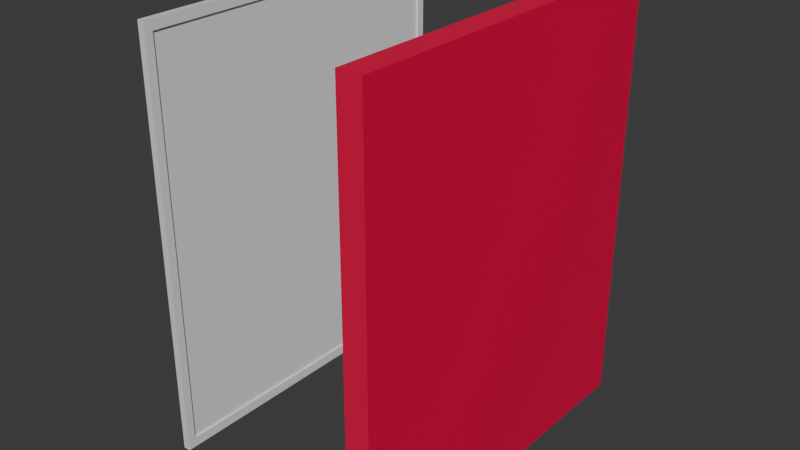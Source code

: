 # Source: schilderij_01.blend  (saved by Blender 5.1.29; exported with 4.5.12 LTS)
import bpy
from mathutils import Matrix  # noqa: F401  (used for matrix-valued properties, if any)

bpy.ops.wm.read_factory_settings(use_empty=True)
scene = bpy.context.scene
scene.name = 'Scene'

# ---- collections
col_collection = bpy.data.collections.new('Collection'); scene.collection.children.link(col_collection)

# ---- materials (node trees are filled in below, after node groups)
mat_frame = bpy.data.materials.new('Frame')
mat_afbeelding = bpy.data.materials.new('Afbeelding')
mat_glas = bpy.data.materials.new('Glas')

# ---- material node trees
mat_frame.use_nodes = True; mat_frame.node_tree.nodes.clear()
_N = mat_frame.node_tree.nodes; _L = mat_frame.node_tree.links
n0 = _N.new('ShaderNodeBsdfPrincipled'); n0.name = 'Principled BSDF'; n0.location = (-200, 100)
n0.inputs[0].default_value = (0.8, 0.0, 0.06177, 1.0)
n1 = _N.new('ShaderNodeOutputMaterial'); n1.name = 'Material Output'; n1.location = (200, 100)
_L.new(n0.outputs[0], n1.inputs[0])
n1.is_active_output = True
mat_afbeelding.use_nodes = True; mat_afbeelding.node_tree.nodes.clear()
_N = mat_afbeelding.node_tree.nodes; _L = mat_afbeelding.node_tree.links
n0 = _N.new('ShaderNodeBsdfPrincipled'); n0.name = 'Principled BSDF'; n0.location = (-200, 100)
n1 = _N.new('ShaderNodeOutputMaterial'); n1.name = 'Material Output'; n1.location = (200, 100)
_L.new(n0.outputs[0], n1.inputs[0])
n1.is_active_output = True
mat_glas.use_nodes = True; mat_glas.node_tree.nodes.clear()
_N = mat_glas.node_tree.nodes; _L = mat_glas.node_tree.links
n0 = _N.new('ShaderNodeBsdfPrincipled'); n0.name = 'Principled BSDF'; n0.location = (-200, 100)
n1 = _N.new('ShaderNodeOutputMaterial'); n1.name = 'Material Output'; n1.location = (200, 100)
_L.new(n0.outputs[0], n1.inputs[0])
n1.is_active_output = True

# ---- world
world_world = bpy.data.worlds.new('World'); scene.world = world_world
world_world.use_nodes = True; world_world.node_tree.nodes.clear()
_N = world_world.node_tree.nodes; _L = world_world.node_tree.links
n0 = _N.new('ShaderNodeOutputWorld'); n0.name = 'World Output'; n0.location = (200, 100)
n1 = _N.new('ShaderNodeBackground'); n1.name = 'Background'; n1.location = (-200, 100)
n1.inputs[0].default_value = (0.05088, 0.05088, 0.05088, 1.0)
_L.new(n1.outputs[0], n0.inputs[0])
n0.is_active_output = True
world_world.color = (0.05088, 0.05088, 0.05088)
world_world.sun_shadow_jitter_overblur = 0.0

# ---- meshes
me_cube_001 = bpy.data.meshes.new('Cube.001')
me_cube_001.from_pydata([(-1.159, -0.9413, -0.9413), (-1.159, -0.9413, 0.9413), (-1.159, 0.9413, -0.9413), (-1.159, 0.9413, 0.9413), (0.1596, -1.0, -1.0), (0.1596, -1.0, 1.0), (0.1596, 1.0, -1.0), (0.1596, 1.0, 1.0), (-1.159, 1.0, -1.0), (-1.159, -1.0, -1.0), (-1.159, -1.0, 1.0), (-1.159, 1.0, 1.0), (-0.3075, 0.9311, -0.9501), (-0.3075, -0.9514, -0.9501), (-0.3075, -0.9514, 0.9324), (-0.3075, 0.9311, 0.9324)], [], [(1, 3, 15, 14), (8, 11, 7, 6), (6, 7, 5, 4), (4, 5, 10, 9), (8, 6, 4, 9), (7, 11, 10, 5), (0, 2, 8, 9), (1, 0, 9, 10), (3, 1, 10, 11), (2, 3, 11, 8), (13, 14, 15, 12), (2, 0, 13, 12), (3, 2, 12, 15), (0, 1, 14, 13)])
me_cube_001.polygons.foreach_set('material_index', [0, 0, 0, 0, 0, 0, 0, 0, 0, 0, 1, 0, 0, 0])
_uv = me_cube_001.uv_layers.new(name='UVMap')
_uv.uv.foreach_set('vector', [0.2665, 0.02951, 0.2665, 0.9706, 0.692, 0.9655, 0.692, 0.02442, 0.2665, 0.0, 0.2665, 0.9999, 0.9256, 0.9999, 0.9256, 0.0, 1.0, 0.0, 1.0, 0.9999, 0.0, 0.9999, 0.0, 0.0, 0.9256, 0.0, 0.9256, 0.9999, 0.2665, 0.9999, 0.2665, 0.0, 0.2665, 1.0, 0.9256, 1.0, 0.9256, 0.0001409, 0.2665, 0.0001409, 0.9256, 1.0, 0.2665, 1.0, 0.2665, 0.0001409, 0.9256, 0.0001409, 0.02937, 0.02937, 0.9706, 0.02937, 1.0, 0.0, 0.0, 0.0, 0.02937, 0.9705, 0.02937, 0.02937, 0.0, 0.0, 0.0, 0.9999, 0.9706, 0.9705, 0.02937, 0.9705, 0.0, 0.9999, 1.0, 0.9999, 0.9706, 0.02937, 0.9706, 0.9705, 1.0, 0.9999, 1.0, 0.0, 0.02428, 0.02493, 0.02428, 0.9661, 0.9655, 0.9661, 0.9655, 0.02493, 0.2665, 0.9706, 0.2665, 0.02951, 0.692, 0.02442, 0.692, 0.9655, 0.2665, 0.9705, 0.2665, 0.02937, 0.692, 0.02493, 0.692, 0.9661, 0.2665, 0.02937, 0.2665, 0.9705, 0.692, 0.9661, 0.692, 0.02493])
me_cube_001.materials.append(mat_frame)
me_cube_001.materials.append(mat_afbeelding)
me_cube_001.update()
me_cube_002 = bpy.data.meshes.new('Cube.002')
me_cube_002.from_pydata([(-1.0, -0.9413, -0.9413), (-1.0, -0.9413, 0.9413), (-1.0, 0.9413, -0.9413), (-1.0, 0.9413, 0.9413), (0.1596, -0.9531, -0.9531), (0.1596, -0.9531, 0.9531), (0.1596, 0.9531, -0.9531), (0.1596, 0.9531, 0.9531), (-1.0, 1.0, -1.0), (-1.0, -1.0, -1.0), (-1.0, -1.0, 1.0), (-1.0, 1.0, 1.0), (-0.7367, 0.9311, -0.9501), (-0.7367, -0.9514, -0.9501), (-0.7367, -0.9514, 0.9324), (-0.7367, 0.9311, 0.9324), (0.1596, 1.0, 1.0), (0.1596, 1.0, -1.0), (0.1596, -1.0, -1.0), (0.1596, -1.0, 1.0), (-0.171, 0.9531, 0.9531), (-0.171, 0.9531, -0.9531), (-0.171, -0.9531, -0.9531), (-0.171, -0.9531, 0.9531)], [], [(1, 3, 15, 14), (8, 11, 16, 17), (5, 4, 22, 23), (18, 19, 10, 9), (8, 17, 18, 9), (16, 11, 10, 19), (0, 2, 8, 9), (1, 0, 9, 10), (3, 1, 10, 11), (2, 3, 11, 8), (13, 14, 15, 12), (2, 0, 13, 12), (3, 2, 12, 15), (0, 1, 14, 13), (7, 6, 17, 16), (6, 4, 18, 17), (5, 7, 16, 19), (4, 5, 19, 18), (21, 20, 23, 22), (4, 6, 21, 22), (7, 5, 23, 20), (6, 7, 20, 21)])
_uv = me_cube_002.uv_layers.new(name='UVMap')
_uv.uv.foreach_set('vector', [0.6177, 0.007343, 0.6177, 0.2427, 0.6177, 0.2427, 0.6177, 0.007343, 0.375, 0.25, 0.625, 0.25, 0.625, 0.5, 0.375, 0.5, 0.6191, 0.7441, 0.3809, 0.7441, 0.3809, 0.7441, 0.6191, 0.7441, 0.375, 0.75, 0.625, 0.75, 0.625, 1.0, 0.375, 1.0, 0.125, 0.5, 0.375, 0.5, 0.375, 0.75, 0.125, 0.75, 0.625, 0.5, 0.875, 0.5, 0.875, 0.75, 0.625, 0.75, 0.3823, 0.007343, 0.3823, 0.2427, 0.375, 0.25, 0.375, 0.0, 0.6177, 0.007343, 0.3823, 0.007343, 0.375, 0.0, 0.625, 0.0, 0.6177, 0.2427, 0.6177, 0.007343, 0.625, 0.0, 0.625, 0.25, 0.3823, 0.2427, 0.6177, 0.2427, 0.625, 0.25, 0.375, 0.25, 0.3823, 0.007343, 0.6177, 0.007343, 0.6177, 0.2427, 0.3823, 0.2427, 0.3823, 0.2427, 0.3823, 0.007343, 0.3823, 0.007343, 0.3823, 0.2427, 0.6177, 0.2427, 0.3823, 0.2427, 0.3823, 0.2427, 0.6177, 0.2427, 0.3823, 0.007343, 0.6177, 0.007343, 0.6177, 0.007343, 0.3823, 0.007343, 0.6191, 0.5059, 0.3809, 0.5059, 0.375, 0.5, 0.625, 0.5, 0.3809, 0.5059, 0.3809, 0.7441, 0.375, 0.75, 0.375, 0.5, 0.6191, 0.7441, 0.6191, 0.5059, 0.625, 0.5, 0.625, 0.75, 0.3809, 0.7441, 0.6191, 0.7441, 0.625, 0.75, 0.375, 0.75, 0.3809, 0.5059, 0.6191, 0.5059, 0.6191, 0.7441, 0.3809, 0.7441, 0.3809, 0.7441, 0.3809, 0.5059, 0.3809, 0.5059, 0.3809, 0.7441, 0.6191, 0.5059, 0.6191, 0.7441, 0.6191, 0.7441, 0.6191, 0.5059, 0.3809, 0.5059, 0.6191, 0.5059, 0.6191, 0.5059, 0.3809, 0.5059])
me_cube_002.materials.append(mat_glas)
me_cube_002.update()

# ---- objects
ob_cube = bpy.data.objects.new('Cube', me_cube_001)
ob_cube_001 = bpy.data.objects.new('Cube.001', me_cube_002)

# ---- transforms, parenting, visibility, modifiers, constraints
ob_cube.location = (0.0, 0.0, 0.0)
ob_cube.scale = (0.025, 0.25, 0.3)
ob_cube_001.location = (-0.3187, 0.0, 0.0)
ob_cube_001.scale = (0.008263, 0.2371, 0.2845)

# ---- collection membership
col_collection.objects.link(ob_cube)
col_collection.objects.link(ob_cube_001)

# ---- scene / render settings (as saved in the file)
scene.frame_start = 1; scene.frame_end = 250; scene.frame_set(1)
scene.render.engine = 'BLENDER_EEVEE_NEXT'
scene.render.bake_bias = 0.0
scene.render.bake_samples = 0
scene.cycles.sampling_pattern = 'TABULATED_SOBOL'
scene.eevee.use_volume_custom_range = False
bpy.context.view_layer.update()

# ---- added for rendering (the .blend has no active camera and no usable light): camera, sun
cam_auto = bpy.data.cameras.new('AutoCamera')
cam_auto.lens = 50.0
cam_auto.sensor_width = 36.0
cam_auto.clip_end = 1000.0
ob_auto_camera = bpy.data.objects.new('AutoCamera', cam_auto)
scene.collection.objects.link(ob_auto_camera)
ob_auto_camera.location = (0.623336, -0.941789, 0.627859)
ob_auto_camera.rotation_euler = (1.09748, -7.21219e-08, 0.694738)
scene.camera = ob_auto_camera
light_auto_sun = bpy.data.lights.new('AutoSun', 'SUN')
light_auto_sun.energy = 3.0
light_auto_sun.angle = 0.0523599
ob_auto_sun = bpy.data.objects.new('AutoSun', light_auto_sun)
scene.collection.objects.link(ob_auto_sun)
ob_auto_sun.rotation_euler = (0.872665, 0.174533, 0.523599)
bpy.context.view_layer.update()
